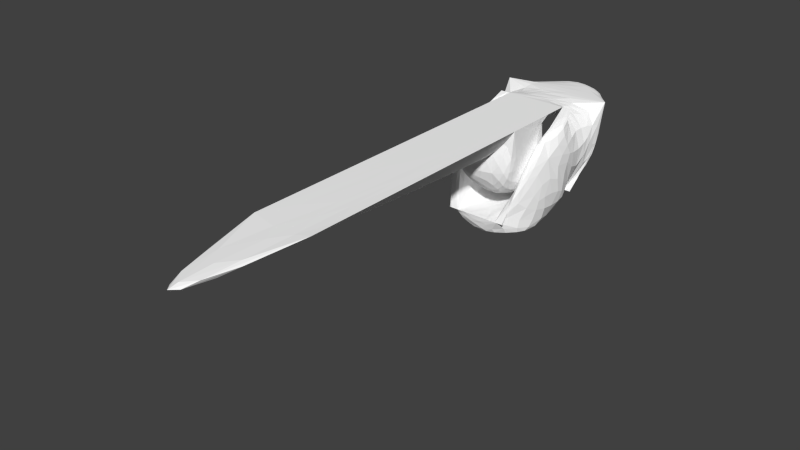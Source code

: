 # Source: CraneArm_KCL.blend  (saved by Blender 2.70.0; exported with 4.5.12 LTS)
import bpy
from mathutils import Matrix  # noqa: F401  (used for matrix-valued properties, if any)

bpy.ops.wm.read_factory_settings(use_empty=True)
scene = bpy.context.scene
scene.name = 'Scene'

# ---- collections
col_collection_1 = bpy.data.collections.new('Collection 1'); scene.collection.children.link(col_collection_1)

# ---- materials (node trees are filled in below, after node groups)
mat_base = bpy.data.materials.new('Base')
mat_base.alpha_threshold = 0.0
mat_base.use_transparent_shadow = False
mat_base.diffuse_color = (1.0, 1.0, 1.0, 1.0)
mat_base.roughness = 0.5
mat_base.line_color = (0.0, 0.0, 0.0, 1.0)
mat_arm = bpy.data.materials.new('Arm')
mat_arm.alpha_threshold = 0.0
mat_arm.use_transparent_shadow = False
mat_arm.diffuse_color = (1.0, 1.0, 1.0, 1.0)
mat_arm.roughness = 0.5
mat_arm.line_color = (0.0, 0.0, 0.0, 1.0)

# ---- material node trees

# ---- world
world_world = bpy.data.worlds.new('World'); scene.world = world_world
world_world.color = (0.05088, 0.05088, 0.05088)
world_world.use_sun_shadow = False
world_world.sun_shadow_jitter_overblur = 0.0
world_world.cycles.sampling_method = 'MANUAL'
world_world.cycles.sample_map_resolution = 256

# ---- meshes
me_mesh_001_boat_3 = bpy.data.meshes.new('Mesh.001_Boat_3')
me_mesh_001_boat_3.from_pydata([(0.1673, 0.1555, 0.1284), (0.1673, 0.266, 0.1284), (-0.1687, 0.1555, 0.1284), (-0.1687, 0.266, 0.1284), (-0.09184, 0.1555, 0.1284), (-0.1687, 0.266, 0.0313), (0.1673, 0.266, 0.0313), (0.09271, 0.1555, 0.1284), (0.09271, 0.07831, 0.1284), (-0.09184, 0.07831, 0.1284), (0.09271, -1.325, 0.1284), (-0.08018, 0.3984, 0.1284), (-0.1396, 0.266, 0.0313), (-0.09184, 0.185, -0.1434), (0.0005046, -1.296, 0.06257), (0.1673, 0.185, -0.1434), (0.1478, -0.02526, 0.06759), (0.1673, 0.09995, -0.2087), (0.1119, -0.1253, -0.1434), (0.0005106, -0.1349, -0.01059), (-0.1687, 0.185, -0.1434), (-0.1687, 0.09995, -0.2087), (-0.08031, 0.3984, 0.08108), (0.07765, 0.3984, 0.1284), (0.07752, 0.3984, 0.08139), (0.09271, -0.08687, 0.1284), (0.09271, -0.06791, -0.105), (0.09271, -0.1349, -0.01059), (-0.09184, -0.06791, -0.105), (-0.09184, -0.1349, -0.01059), (-0.09184, -0.08687, 0.1284), (-0.1109, -0.1253, -0.2087), (0.09271, 0.185, -0.1434), (-0.09184, 0.08, -0.1069), (0.09271, 0.08, -0.1069), (0.09271, -0.1253, -0.1434), (0.09271, -0.02526, 0.06759), (0.1116, -0.1253, -0.2087), (0.1378, 0.266, 0.0313), (-0.09184, -0.1253, -0.1434), (-0.1106, -0.1253, -0.1434), (-0.09184, -0.02526, 0.06759), (-0.1466, -0.02526, 0.06759), (-0.09184, 0.1472, 0.009906), (0.09271, 0.1472, 0.009906), (-0.09183, -1.325, 0.1284)], [(1, 38), (3, 4), (1, 7)], [(0, 1, 2), (1, 3, 2), (4, 5, 6), (4, 6, 7), (45, 8, 9), (45, 10, 8), (13, 12, 4), (41, 39, 13), (45, 14, 10), (6, 1, 15), (1, 0, 15), (0, 16, 15), (15, 16, 17), (16, 18, 17), (20, 21, 3), (3, 21, 2), (23, 1, 24), (25, 27, 26), (28, 29, 30), (35, 18, 36), (36, 18, 16), (36, 16, 7), (7, 16, 0), (32, 7, 38), (3, 5, 20), (6, 15, 38), (38, 15, 32), (4, 2, 41), (41, 2, 42), (41, 42, 39), (39, 42, 40), (17, 37, 21), (13, 39, 32), (17, 21, 15), (32, 39, 35), (11, 3, 1), (5, 11, 22), (29, 27, 30), (30, 27, 25), (43, 9, 44), (9, 8, 44), (29, 28, 27), (28, 26, 27), (31, 40, 42), (23, 11, 1), (24, 1, 6), (37, 31, 21), (19, 14, 30), (45, 30, 14), (25, 10, 14), (25, 14, 19), (13, 20, 12), (12, 20, 5), (17, 18, 37), (35, 7, 32), (42, 21, 31), (33, 34, 28), (25, 26, 34), (44, 8, 25), (43, 44, 33), (30, 9, 43), (28, 34, 26), (2, 21, 42), (5, 22, 6), (3, 11, 5), (11, 23, 22), (22, 23, 24), (6, 22, 24), (21, 20, 15), (13, 4, 41), (18, 40, 31), (37, 18, 31), (35, 36, 7), (43, 33, 30), (25, 34, 44), (33, 44, 34), (30, 33, 28), (7, 4, 9), (8, 7, 9)])
me_mesh_001_boat_3.polygons.foreach_set('material_index', [0, 0, 0, 0, 1, 1, 0, 0, 1, 0, 0, 0, 0, 0, 0, 0, 0, 1, 1, 0, 0, 0, 0, 0, 0, 0, 0, 0, 0, 0, 0, 0, 0, 0, 0, 0, 0, 1, 1, 1, 1, 1, 1, 0, 0, 0, 0, 1, 1, 1, 1, 0, 0, 0, 0, 0, 1, 1, 1, 1, 1, 1, 0, 0, 0, 0, 0, 0, 0, 0, 0, 0, 0, 1, 1, 1, 1, 0, 0])
_uv = me_mesh_001_boat_3.uv_layers.new(name='UVMap')
_uv.uv.foreach_set('vector', [0.1227, 0.591, 0.1958, 0.5912, 0.1227, 0.8143, 0.1958, 0.5912, 0.1958, 0.8145, 0.1227, 0.8143, 0.7273, 0.946, 0.6617, 0.9971, 0.6617, 0.7737, 0.7273, 0.946, 0.6617, 0.7737, 0.7273, 0.8233, 7.931e-08, 0.0003279, 0.1227, 0.8937, 0.0, 0.894, 7.931e-08, 0.0003279, 0.1227, 0.0, 0.1227, 0.8937, 0.1227, 0.503, 0.1251, 0.3764, 0.2179, 0.3481, 0.3091, 0.4359, 0.3091, 0.591, 0.1227, 0.503, 0.9651, 0.4567, 0.9269, 0.3953, 0.9651, 0.334, 0.4112, 0.2623, 0.3467, 0.2625, 0.5272, 0.2081, 0.3467, 0.2625, 0.3464, 0.1891, 0.5272, 0.2081, 0.3464, 0.1891, 0.3865, 0.06832, 0.5272, 0.2081, 0.5272, 0.2081, 0.3865, 0.06832, 0.5704, 0.1515, 0.3865, 0.06832, 0.527, 0.0001625, 0.5704, 0.1515, 0.3036, 0.1396, 0.3464, 0.1964, 0.1235, 0.08434, 0.1235, 0.08434, 0.3464, 0.1964, 0.1227, 0.1577, 0.3481, 0.3472, 0.3467, 0.2625, 0.3794, 0.3471, 0.7559, 0.8152, 0.8488, 0.7846, 0.911, 0.83, 0.5328, 0.9546, 0.4706, 1.0, 0.3779, 0.9696, 0.3458, 0.4998, 0.333, 0.4998, 0.3458, 0.3481, 0.3458, 0.3481, 0.333, 0.4998, 0.3091, 0.3481, 0.9269, 0.4567, 0.8902, 0.4565, 0.9269, 0.3327, 0.9269, 0.3327, 0.8902, 0.4565, 0.8773, 0.3325, 0.3464, 0.6583, 0.4415, 0.8131, 0.3485, 0.7841, 0.1235, 0.08434, 0.1881, 0.08488, 0.3036, 0.1396, 0.9606, 0.7846, 0.9606, 0.9086, 0.941, 0.7846, 0.941, 0.7846, 0.9606, 0.9086, 0.911, 0.9086, 0.9284, 0.124, 0.8773, 0.124, 0.9278, 1.238e-09, 0.9278, 1.238e-09, 0.8773, 0.124, 0.8913, 0.0, 0.5692, 0.7223, 0.5328, 0.7223, 0.5692, 0.5706, 0.5692, 0.5706, 0.5328, 0.7223, 0.5567, 0.5706, 0.4076, 0.3472, 0.5564, 0.3842, 0.4076, 0.5706, 0.8773, 0.7846, 0.8773, 0.5797, 1.0, 0.7843, 0.4076, 0.3472, 0.4076, 0.5706, 0.3464, 0.3472, 1.0, 0.7843, 0.8773, 0.5797, 1.0, 0.5794, 0.2833, 0.7559, 0.1958, 0.8145, 0.1958, 0.5912, 0.1881, 0.08488, 0.127, 0.0, 0.1585, 0.0002591, 0.3683, 0.9117, 0.2455, 0.9117, 0.3683, 0.8145, 0.3683, 0.8145, 0.2455, 0.9117, 0.2455, 0.8145, 0.2455, 0.899, 0.2455, 0.9681, 0.1227, 0.899, 0.2455, 0.9681, 0.1227, 0.9681, 0.1227, 0.899, 0.3683, 0.9117, 0.3683, 0.9628, 0.2455, 0.9117, 0.3683, 0.9628, 0.2455, 0.9628, 0.2455, 0.9117, 0.3464, 0.3481, 0.303, 0.3478, 0.1624, 0.2788, 0.2833, 0.651, 0.2833, 0.7559, 0.1958, 0.5912, 0.3794, 0.3471, 0.3467, 0.2625, 0.4112, 0.2623, 0.5564, 0.3842, 0.5564, 0.5322, 0.4076, 0.5706, 0.5704, 0.7328, 0.6631, 0.0, 0.6631, 0.7737, 0.8159, 0.0, 0.8159, 0.7846, 0.7545, 0.01458, 0.8773, 0.0, 0.8773, 0.7846, 0.8159, 0.77, 0.7545, 0.0, 0.7545, 0.7735, 0.6631, 0.04044, 0.2833, 0.591, 0.3344, 0.591, 0.315, 0.715, 0.315, 0.715, 0.3344, 0.591, 0.3344, 0.715, 0.5704, 0.1515, 0.527, 0.0001625, 0.5704, 0.0, 0.5328, 0.5706, 0.4415, 0.8131, 0.3464, 0.6583, 0.1624, 0.2788, 0.3464, 0.1964, 0.3464, 0.3481, 0.9749, 0.4567, 0.9749, 0.5794, 0.8773, 0.4567, 0.7559, 0.8152, 0.911, 0.83, 0.911, 0.9281, 0.8327, 0.9716, 0.7545, 0.9248, 0.7559, 0.8152, 0.2455, 0.899, 0.1227, 0.899, 0.2455, 0.8145, 0.3779, 0.9696, 0.3764, 0.86, 0.4546, 0.8131, 0.8773, 0.4567, 0.9749, 0.5794, 0.8773, 0.5794, 0.1227, 0.1577, 0.3464, 0.1964, 0.1624, 0.2788, 0.6617, 0.9971, 0.5704, 0.9383, 0.6617, 0.7737, 0.1235, 0.08434, 0.127, 0.0, 0.1881, 0.08488, 0.5692, 0.7223, 0.5692, 0.8273, 0.5383, 0.7223, 0.5383, 0.7223, 0.5692, 0.8273, 0.5385, 0.8272, 0.6617, 0.7737, 0.5704, 0.9383, 0.5704, 0.8334, 0.4076, 0.5706, 0.3464, 0.5706, 0.3464, 0.3472, 0.1227, 0.503, 0.2179, 0.3481, 0.3091, 0.4359, 0.8773, 0.2721, 0.8773, 0.1242, 0.9196, 0.124, 0.9196, 0.2719, 0.8773, 0.2721, 0.9196, 0.124, 0.5328, 0.5706, 0.5328, 0.7255, 0.4415, 0.8131, 0.4546, 0.8131, 0.5328, 0.8564, 0.3779, 0.9696, 0.7559, 0.8152, 0.911, 0.9281, 0.8327, 0.9716, 0.2455, 0.8145, 0.1227, 0.899, 0.1227, 0.8145, 0.3779, 0.9696, 0.5328, 0.8564, 0.5328, 0.9546, 0.0, 0.0, 0.7273, 0.8233, 0.0, 0.0, 0.2455, 0.9681, 0.0, 0.0, 0.0, 0.0])
_ca = me_mesh_001_boat_3.color_attributes.new('Col', 'BYTE_COLOR', 'CORNER')
_ca.data.foreach_set('color', [1.0, 0.3185, 0.0, 1.0, 1.0, 0.3185, 0.0, 1.0, 1.0, 0.3185, 0.0, 1.0, 1.0, 0.3185, 0.0, 1.0, 1.0, 0.3185, 0.0, 1.0, 1.0, 0.3185, 0.0, 1.0, 1.0, 0.0, 0.01033, 1.0, 1.0, 0.0, 0.01033, 1.0, 1.0, 0.0, 0.01033, 1.0, 1.0, 0.0, 0.01033, 1.0, 1.0, 0.0, 0.01033, 1.0, 1.0, 0.0, 0.01033, 1.0, 1.0, 0.855, 0.0, 1.0, 1.0, 0.7454, 0.0, 1.0, 1.0, 0.7454, 0.0, 1.0, 1.0, 0.855, 0.0, 1.0, 1.0, 0.855, 0.0, 1.0, 1.0, 0.7454, 0.0, 1.0, 0.7991, 0.0, 0.01033, 1.0, 1.0, 0.0006071, 0.01096, 1.0, 1.0, 0.0, 0.01033, 1.0, 1.0, 0.0, 0.01033, 1.0, 0.807, 0.0, 0.01033, 1.0, 0.807, 0.0, 0.01033, 1.0, 1.0, 0.855, 0.0, 1.0, 1.0, 0.6308, 0.0, 1.0, 1.0, 0.855, 0.0, 1.0, 1.0, 0.0, 0.01033, 1.0, 1.0, 0.0, 0.01033, 1.0, 1.0, 0.0, 0.01033, 1.0, 1.0, 0.0, 0.01033, 1.0, 1.0, 0.0, 0.01033, 1.0, 1.0, 0.0, 0.01033, 1.0, 1.0, 0.0, 0.01033, 1.0, 1.0, 0.0, 0.01033, 1.0, 1.0, 0.0, 0.01033, 1.0, 1.0, 0.0, 0.01033, 1.0, 1.0, 0.0, 0.01033, 1.0, 1.0, 0.0, 0.01033, 1.0, 1.0, 0.0, 0.01033, 1.0, 0.807, 0.0, 0.01033, 1.0, 1.0, 0.0, 0.01033, 1.0, 0.807, 0.0, 0.01033, 1.0, 1.0, 0.0, 0.01033, 1.0, 1.0, 0.0, 0.01033, 1.0, 1.0, 0.0, 0.01033, 1.0, 1.0, 0.0, 0.01033, 1.0, 1.0, 0.0, 0.01033, 1.0, 1.0, 0.0, 0.01033, 1.0, 1.0, 0.0, 0.01033, 1.0, 1.0, 0.0, 0.01033, 1.0, 1.0, 0.7991, 0.0, 1.0, 1.0, 0.5395, 0.0, 1.0, 1.0, 0.855, 0.0, 1.0, 1.0, 0.855, 0.0, 1.0, 1.0, 0.5395, 0.0, 1.0, 1.0, 0.7991, 0.0, 1.0, 0.7991, 0.0, 0.01033, 1.0, 0.7991, 0.0, 0.01033, 1.0, 0.7991, 0.0, 0.01033, 1.0, 0.7991, 0.0, 0.01033, 1.0, 0.7991, 0.0, 0.01033, 1.0, 0.7991, 0.0, 0.01033, 1.0, 0.7991, 0.0, 0.01033, 1.0, 0.7991, 0.0, 0.01033, 1.0, 1.0, 0.0, 0.01033, 1.0, 1.0, 0.0, 0.01033, 1.0, 0.7991, 0.0, 0.01033, 1.0, 0.9911, 0.0, 0.01033, 1.0, 0.807, 0.0, 0.01033, 1.0, 1.0, 0.0, 0.01033, 1.0, 1.0, 0.0, 0.01033, 1.0, 1.0, 0.0, 0.01033, 1.0, 1.0, 0.0, 0.01033, 1.0, 0.807, 0.0, 0.01033, 1.0, 0.7991, 0.0, 0.01033, 1.0, 0.7991, 0.0, 0.01033, 1.0, 0.7991, 0.0, 0.01033, 1.0, 0.7991, 0.0, 0.01033, 1.0, 0.7991, 0.0, 0.01033, 1.0, 0.7991, 0.0, 0.01033, 1.0, 0.9911, 0.0, 0.01033, 1.0, 0.9823, 0.0, 0.01033, 1.0, 0.7991, 0.0, 0.01033, 1.0, 0.7991, 0.0, 0.01033, 1.0, 0.9823, 0.0, 0.01033, 1.0, 0.7991, 0.0, 0.01033, 1.0, 0.7991, 0.0, 0.01033, 1.0, 0.7991, 0.0, 0.01033, 1.0, 0.7991, 0.0, 0.01033, 1.0, 0.7991, 0.0, 0.01033, 1.0, 0.7991, 0.0, 0.01033, 1.0, 0.7991, 0.0, 0.01033, 1.0, 1.0, 0.0, 0.01033, 1.0, 0.807, 0.0, 0.01033, 1.0, 1.0, 0.0, 0.01033, 1.0, 0.807, 0.0, 0.01033, 1.0, 0.807, 0.0, 0.01033, 1.0, 0.807, 0.0, 0.01033, 1.0, 0.807, 0.0, 0.01033, 1.0, 0.807, 0.0, 0.01033, 1.0, 0.807, 0.0, 0.01033, 1.0, 0.807, 0.0, 0.01033, 1.0, 0.807, 0.0, 0.01033, 1.0, 0.807, 0.0, 0.01033, 1.0, 1.0, 0.3185, 0.0, 1.0, 1.0, 0.3185, 0.0, 1.0, 1.0, 0.3185, 0.0, 1.0, 1.0, 0.0, 0.01033, 1.0, 1.0, 0.0, 0.01033, 1.0, 1.0, 0.0, 0.01033, 1.0, 1.0, 0.5395, 0.0, 1.0, 1.0, 0.5395, 0.0, 1.0, 1.0, 0.7991, 0.0, 1.0, 1.0, 0.855, 0.0, 1.0, 1.0, 0.5395, 0.0, 1.0, 1.0, 0.7991, 0.0, 1.0, 1.0, 0.855, 0.0, 1.0, 1.0, 0.7454, 0.0, 1.0, 1.0, 0.855, 0.0, 1.0, 1.0, 0.7454, 0.0, 1.0, 1.0, 0.7454, 0.0, 1.0, 1.0, 0.855, 0.0, 1.0, 1.0, 0.5395, 0.0, 1.0, 1.0, 0.6308, 0.0, 1.0, 1.0, 0.5395, 0.0, 1.0, 1.0, 0.6308, 0.0, 1.0, 1.0, 0.6308, 0.0, 1.0, 1.0, 0.5395, 0.0, 1.0, 0.807, 0.0, 0.01033, 1.0, 0.807, 0.0, 0.01033, 1.0, 0.807, 0.0, 0.01033, 1.0, 1.0, 0.3185, 0.0, 1.0, 1.0, 0.3185, 0.0, 1.0, 1.0, 0.3185, 0.0, 1.0, 1.0, 0.0, 0.01033, 1.0, 1.0, 0.0, 0.01033, 1.0, 1.0, 0.0, 0.01033, 1.0, 0.807, 0.0, 0.01033, 1.0, 0.807, 0.0, 0.01033, 1.0, 1.0, 0.0, 0.01033, 1.0, 1.0, 0.5395, 0.0, 1.0, 1.0, 0.6308, 0.0, 1.0, 0.9911, 0.7991, 0.0, 1.0, 1.0, 0.855, 0.0, 1.0, 1.0, 0.7991, 0.0, 1.0, 1.0, 0.6308, 0.0, 1.0, 1.0, 0.7758, 0.0, 1.0, 1.0, 0.855, 0.0, 1.0, 1.0, 0.6308, 0.0, 1.0, 0.9911, 0.7991, 0.0, 1.0, 1.0, 0.6308, 0.0, 1.0, 1.0, 0.5395, 0.0, 1.0, 0.7991, 0.0, 0.01033, 1.0, 0.7991, 0.0, 0.01033, 1.0, 0.7991, 0.0, 0.01033, 1.0, 0.7991, 0.0, 0.01033, 1.0, 0.7991, 0.0, 0.01033, 1.0, 0.7991, 0.0, 0.01033, 1.0, 1.0, 0.0, 0.01033, 1.0, 0.807, 0.0, 0.01033, 1.0, 0.807, 0.0, 0.01033, 1.0, 0.8148, 0.0, 0.01033, 1.0, 1.0, 0.0, 0.01033, 1.0, 0.807, 0.0, 0.01033, 1.0, 0.807, 0.0, 0.01033, 1.0, 1.0, 0.0, 0.01033, 1.0, 0.807, 0.0, 0.01033, 1.0, 1.0, 0.6308, 0.0, 1.0, 1.0, 0.6308, 0.0, 1.0, 1.0, 0.6308, 0.0, 1.0, 1.0, 0.7991, 0.0, 1.0, 1.0, 0.855, 0.0, 1.0, 1.0, 0.855, 0.0, 1.0, 1.0, 0.855, 0.0, 1.0, 1.0, 0.7454, 0.0, 1.0, 1.0, 0.7991, 0.0, 1.0, 1.0, 0.7605, 0.0, 1.0, 1.0, 0.7605, 0.0, 1.0, 1.0, 0.7379, 0.0, 1.0, 1.0, 0.7991, 0.0, 1.0, 1.0, 0.7454, 0.0, 1.0, 1.0, 0.855, 0.0, 1.0, 1.0, 0.6445, 0.0, 1.0, 1.0, 0.6308, 0.0, 1.0, 1.0, 0.6308, 0.0, 1.0, 1.0, 0.0, 0.01033, 1.0, 1.0, 0.0, 0.01033, 1.0, 0.807, 0.0, 0.01033, 1.0, 0.7991, 0.0, 0.01033, 1.0, 0.7991, 0.0, 0.01033, 1.0, 0.7991, 0.0, 0.01033, 1.0, 1.0, 0.0, 0.01033, 1.0, 1.0, 0.0, 0.01033, 1.0, 1.0, 0.0, 0.01033, 1.0, 1.0, 0.0, 0.01033, 1.0, 1.0, 0.0, 0.01033, 1.0, 1.0, 0.0, 0.01033, 1.0, 1.0, 0.0, 0.01033, 1.0, 1.0, 0.0, 0.01033, 1.0, 1.0, 0.0, 0.01033, 1.0, 0.7991, 0.0, 0.01033, 1.0, 0.7991, 0.0, 0.01033, 1.0, 0.7991, 0.0, 0.01033, 1.0, 0.807, 0.0, 0.01033, 1.0, 0.807, 0.0, 0.01033, 1.0, 0.807, 0.0, 0.01033, 1.0, 0.807, 0.0, 0.01033, 1.0, 1.0, 0.0, 0.01033, 1.0, 1.0, 0.0, 0.01033, 1.0, 0.807, 0.0, 0.01033, 1.0, 0.807, 0.0, 0.01033, 1.0, 0.807, 0.0, 0.01033, 1.0, 0.807, 0.0, 0.01033, 1.0, 0.807, 0.0, 0.01033, 1.0, 0.807, 0.0, 0.01033, 1.0, 0.8148, 0.0, 0.01033, 1.0, 0.9647, 0.0, 0.01033, 1.0, 1.0, 0.0, 0.01033, 1.0, 1.0, 0.855, 0.0, 1.0, 1.0, 0.855, 0.0, 1.0, 1.0, 0.7991, 0.0, 1.0, 1.0, 0.7991, 0.0, 1.0, 1.0, 0.855, 0.0, 1.0, 1.0, 0.855, 0.0, 1.0, 1.0, 0.7379, 0.0, 1.0, 1.0, 0.7605, 0.0, 1.0, 1.0, 0.7379, 0.0, 1.0, 1.0, 0.7991, 0.0, 1.0, 1.0, 0.855, 0.0, 1.0, 1.0, 0.855, 0.0, 1.0, 1.0, 1.0, 1.0, 1.0, 1.0, 0.0, 0.01033, 1.0, 1.0, 1.0, 1.0, 1.0, 1.0, 0.7454, 0.0, 1.0, 1.0, 1.0, 1.0, 1.0, 1.0, 1.0, 1.0, 1.0])
me_mesh_001_boat_3.materials.append(mat_base)
me_mesh_001_boat_3.materials.append(mat_arm)
me_mesh_001_boat_3.use_remesh_preserve_volume = False
me_mesh_001_boat_3.use_remesh_preserve_attributes = False
me_mesh_001_boat_3.use_mirror_vertex_groups = False
me_mesh_001_boat_3.update()

# ---- objects
ob_mesh = bpy.data.objects.new('Mesh', me_mesh_001_boat_3)

# ---- transforms, parenting, visibility, modifiers, constraints
ob_mesh.location = (0.0, 0.0, 0.0)
ob_mesh.lineart.crease_threshold = 0.0
_m = ob_mesh.modifiers.new('Subsurf', 'SUBSURF')
_m.uv_smooth = 'PRESERVE_CORNERS'
_m.quality = 2
_m.levels = 0
_m.show_only_control_edges = False

# ---- collection membership
col_collection_1.objects.link(ob_mesh)

# ---- scene / render settings (as saved in the file)
scene.frame_start = 1; scene.frame_end = 250; scene.frame_set(1)
scene.render.engine = 'BLENDER_EEVEE_NEXT'
scene.render.image_settings.color_mode = 'RGB'
scene.render.image_settings.compression = 90
scene.render.resolution_percentage = 50
scene.render.dither_intensity = 0.0
scene.render.bake_margin = 2
scene.render.bake_bias = 0.0
scene.cycles.use_denoising = False
scene.cycles.samples = 10
scene.cycles.sampling_pattern = 'TABULATED_SOBOL'
scene.cycles.light_sampling_threshold = 0.0
scene.cycles.use_adaptive_sampling = False
scene.cycles.use_light_tree = False
scene.cycles.blur_glossy = 0.0
scene.cycles.volume_bounces = 1
scene.cycles.pixel_filter_type = 'GAUSSIAN'
scene.cycles.sample_clamp_indirect = 0.0
scene.view_settings.view_transform = 'Standard'
bpy.context.view_layer.update()

# ---- added for rendering (the .blend has no active camera and no usable light): camera, sun
cam_auto = bpy.data.cameras.new('AutoCamera')
cam_auto.lens = 50.0
cam_auto.sensor_width = 36.0
cam_auto.clip_end = 1000.0
ob_auto_camera = bpy.data.objects.new('AutoCamera', cam_auto)
scene.collection.objects.link(ob_auto_camera)
ob_auto_camera.location = (1.65384, -2.4489, 1.28345)
ob_auto_camera.rotation_euler = (1.09748, -7.21219e-08, 0.694738)
scene.camera = ob_auto_camera
light_auto_sun = bpy.data.lights.new('AutoSun', 'SUN')
light_auto_sun.energy = 3.0
light_auto_sun.angle = 0.0523599
ob_auto_sun = bpy.data.objects.new('AutoSun', light_auto_sun)
scene.collection.objects.link(ob_auto_sun)
ob_auto_sun.rotation_euler = (0.872665, 0.174533, 0.523599)
bpy.context.view_layer.update()
